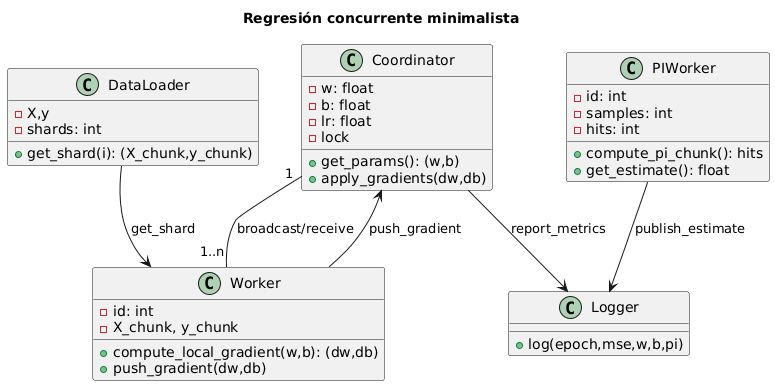

The diagram above was rendered by PlantUML. Its source (embedded in the PNG):
@startuml
title Regresión concurrente minimalista

class Coordinator {
  - w: float
  - b: float
  - lr: float
  - lock
  + get_params(): (w,b)
  + apply_gradients(dw,db)
}

class Worker {
  - id: int
  - X_chunk, y_chunk
  + compute_local_gradient(w,b): (dw,db)
  + push_gradient(dw,db)
}

class PIWorker {
  - id: int
  - samples: int
  - hits: int
  + compute_pi_chunk(): hits
  + get_estimate(): float
}

class DataLoader {
  - X,y
  - shards: int
  + get_shard(i): (X_chunk,y_chunk)
}

class Logger {
  + log(epoch,mse,w,b,pi)
}

Coordinator "1" -- "1..n" Worker : broadcast/receive
Worker --> Coordinator : push_gradient
DataLoader --> Worker : get_shard
PIWorker --> Logger : publish_estimate
Coordinator --> Logger : report_metrics
@enduml